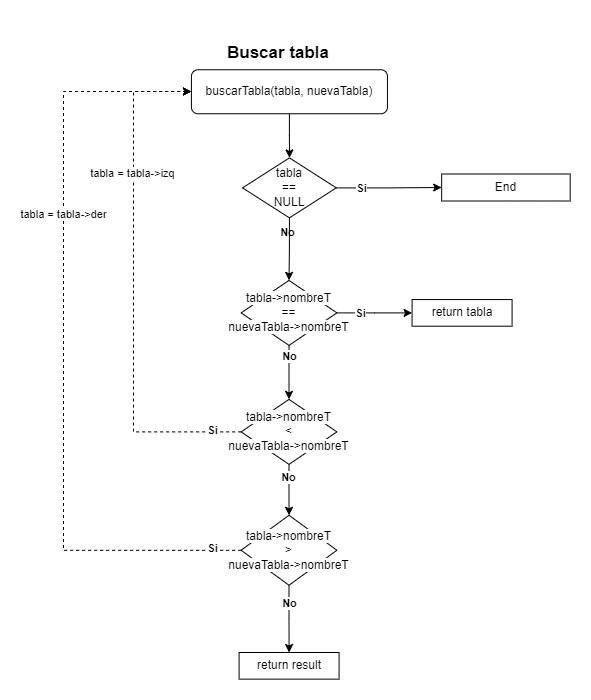

The diagram above was exported from draw.io. Its source (the exported page's mxGraphModel, read from the mxfile embedded in the PNG):
<mxGraphModel dx="2261" dy="780" grid="1" gridSize="10" guides="1" tooltips="1" connect="1" arrows="1" fold="1" page="1" pageScale="1" pageWidth="827" pageHeight="1169" math="0" shadow="0">
  <root>
    <mxCell id="0" />
    <mxCell id="1" parent="0" />
    <mxCell id="2" value="&lt;h1&gt;&lt;font style=&quot;font-size: 17px;&quot;&gt;Buscar tabla&lt;/font&gt;&lt;/h1&gt;" style="text;html=1;align=center;verticalAlign=middle;whiteSpace=wrap;rounded=0;" vertex="1" parent="1">
      <mxGeometry x="1684.9699999999998" y="20" width="160" height="30" as="geometry" />
    </mxCell>
    <mxCell id="3" style="edgeStyle=orthogonalEdgeStyle;rounded=0;orthogonalLoop=1;jettySize=auto;html=1;" edge="1" source="4" target="34" parent="1">
      <mxGeometry relative="1" as="geometry" />
    </mxCell>
    <mxCell id="4" value="buscarTabla(tabla, nuevaTabla)" style="rounded=1;whiteSpace=wrap;html=1;" vertex="1" parent="1">
      <mxGeometry x="1677.92" y="54.26" width="196.01" height="44" as="geometry" />
    </mxCell>
    <mxCell id="5" style="edgeStyle=orthogonalEdgeStyle;rounded=0;orthogonalLoop=1;jettySize=auto;html=1;dashed=1;" edge="1" source="17" target="4" parent="1">
      <mxGeometry relative="1" as="geometry">
        <mxPoint x="1677.93" y="101.13" as="targetPoint" />
        <Array as="points">
          <mxPoint x="1550" y="535" />
          <mxPoint x="1550" y="76" />
        </Array>
      </mxGeometry>
    </mxCell>
    <mxCell id="6" value="tabla = tabla-&amp;gt;der" style="edgeLabel;html=1;align=center;verticalAlign=middle;resizable=0;points=[];" connectable="0" vertex="1" parent="5">
      <mxGeometry x="0.1018" y="1" relative="1" as="geometry">
        <mxPoint y="-93" as="offset" />
      </mxGeometry>
    </mxCell>
    <mxCell id="7" value="&lt;b&gt;Si&lt;/b&gt;" style="edgeLabel;html=1;align=center;verticalAlign=middle;resizable=0;points=[];" connectable="0" vertex="1" parent="5">
      <mxGeometry x="-0.909" y="2" relative="1" as="geometry">
        <mxPoint x="6" y="-4" as="offset" />
      </mxGeometry>
    </mxCell>
    <mxCell id="8" style="edgeStyle=orthogonalEdgeStyle;rounded=0;orthogonalLoop=1;jettySize=auto;html=1;dashed=1;" edge="1" source="14" target="4" parent="1">
      <mxGeometry relative="1" as="geometry">
        <mxPoint x="1677.93" y="101.13" as="targetPoint" />
        <Array as="points">
          <mxPoint x="1620" y="416" />
          <mxPoint x="1620" y="76" />
        </Array>
      </mxGeometry>
    </mxCell>
    <mxCell id="9" value="tabla = tabla-&amp;gt;izq" style="edgeLabel;html=1;align=center;verticalAlign=middle;resizable=0;points=[];" connectable="0" vertex="1" parent="8">
      <mxGeometry x="0.2801" y="2" relative="1" as="geometry">
        <mxPoint y="-43" as="offset" />
      </mxGeometry>
    </mxCell>
    <mxCell id="10" value="&lt;b&gt;Si&lt;/b&gt;" style="edgeLabel;html=1;align=center;verticalAlign=middle;resizable=0;points=[];" connectable="0" vertex="1" parent="8">
      <mxGeometry x="-0.7951" y="-2" relative="1" as="geometry">
        <mxPoint x="23" as="offset" />
      </mxGeometry>
    </mxCell>
    <mxCell id="11" style="edgeStyle=orthogonalEdgeStyle;rounded=0;orthogonalLoop=1;jettySize=auto;html=1;" edge="1" source="14" target="17" parent="1">
      <mxGeometry relative="1" as="geometry" />
    </mxCell>
    <mxCell id="12" value="&lt;b&gt;No&lt;/b&gt;" style="edgeLabel;html=1;align=center;verticalAlign=middle;resizable=0;points=[];" connectable="0" vertex="1" parent="11">
      <mxGeometry x="-0.3372" y="-2" relative="1" as="geometry">
        <mxPoint x="1" y="-4" as="offset" />
      </mxGeometry>
    </mxCell>
    <mxCell id="13" value="" style="group" connectable="0" vertex="1" parent="1">
      <mxGeometry x="1714.0049999999999" y="389" width="123.01" height="65" as="geometry" />
    </mxCell>
    <mxCell id="14" value="" style="rhombus;whiteSpace=wrap;html=1;" vertex="1" parent="13">
      <mxGeometry x="13.624999999999993" y="-5.125" width="95.76" height="65" as="geometry" />
    </mxCell>
    <mxCell id="15" value="&lt;span style=&quot;background-color: rgb(255, 255, 255);&quot;&gt;tabla-&amp;gt;nombreT&lt;/span&gt;&lt;div&gt;&lt;span style=&quot;background-color: rgb(255, 255, 255);&quot;&gt;&amp;lt;&lt;/span&gt;&lt;/div&gt;&lt;div&gt;&lt;span style=&quot;background-color: rgb(255, 255, 255);&quot;&gt;nuevaTabla-&amp;gt;nombreT&lt;/span&gt;&lt;/div&gt;" style="text;html=1;align=center;verticalAlign=middle;whiteSpace=wrap;rounded=0;" vertex="1" parent="13">
      <mxGeometry x="-7.105427357601002e-15" y="4.75" width="123.01" height="45.25" as="geometry" />
    </mxCell>
    <mxCell id="16" value="" style="group" connectable="0" vertex="1" parent="1">
      <mxGeometry x="1714" y="506" width="123.01" height="70" as="geometry" />
    </mxCell>
    <mxCell id="17" value="" style="rhombus;whiteSpace=wrap;html=1;" vertex="1" parent="16">
      <mxGeometry x="13.620000000000005" y="-6.25" width="95.77" height="70" as="geometry" />
    </mxCell>
    <mxCell id="18" value="&lt;span style=&quot;background-color: rgb(255, 255, 255);&quot;&gt;tabla-&amp;gt;nombreT&lt;/span&gt;&lt;div&gt;&lt;span style=&quot;background-color: rgb(255, 255, 255);&quot;&gt;&amp;gt;&lt;/span&gt;&lt;/div&gt;&lt;div&gt;&lt;span style=&quot;background-color: rgb(255, 255, 255);&quot;&gt;nuevaTabla-&amp;gt;nombreT&lt;/span&gt;&lt;/div&gt;" style="text;html=1;align=center;verticalAlign=middle;whiteSpace=wrap;rounded=0;flipV=1;" vertex="1" parent="16">
      <mxGeometry y="7.5" width="123.01" height="42.5" as="geometry" />
    </mxCell>
    <mxCell id="19" value="" style="group" connectable="0" vertex="1" parent="1">
      <mxGeometry x="1714.0049999999999" y="270" width="123.01" height="65" as="geometry" />
    </mxCell>
    <mxCell id="20" value="" style="rhombus;whiteSpace=wrap;html=1;" vertex="1" parent="19">
      <mxGeometry x="13.624999999999993" y="-5.125" width="95.76" height="65" as="geometry" />
    </mxCell>
    <mxCell id="21" value="&lt;span style=&quot;background-color: rgb(255, 255, 255);&quot;&gt;tabla-&amp;gt;nombreT&lt;/span&gt;&lt;div&gt;&lt;span style=&quot;background-color: rgb(255, 255, 255);&quot;&gt;==&lt;/span&gt;&lt;/div&gt;&lt;div&gt;&lt;span style=&quot;background-color: rgb(255, 255, 255);&quot;&gt;nuevaTabla-&amp;gt;nombreT&lt;/span&gt;&lt;/div&gt;" style="text;html=1;align=center;verticalAlign=middle;whiteSpace=wrap;rounded=0;" vertex="1" parent="19">
      <mxGeometry x="-7.105427357601002e-15" y="4.75" width="123.01" height="45.25" as="geometry" />
    </mxCell>
    <mxCell id="22" style="edgeStyle=orthogonalEdgeStyle;rounded=0;orthogonalLoop=1;jettySize=auto;html=1;exitX=0.5;exitY=1;exitDx=0;exitDy=0;entryX=0.5;entryY=0;entryDx=0;entryDy=0;" edge="1" source="20" target="14" parent="1">
      <mxGeometry relative="1" as="geometry">
        <mxPoint x="1779.52" y="335" as="sourcePoint" />
      </mxGeometry>
    </mxCell>
    <mxCell id="23" value="&lt;b&gt;No&lt;/b&gt;" style="edgeLabel;html=1;align=center;verticalAlign=middle;resizable=0;points=[];" connectable="0" vertex="1" parent="22">
      <mxGeometry x="-0.586" relative="1" as="geometry">
        <mxPoint as="offset" />
      </mxGeometry>
    </mxCell>
    <mxCell id="24" value="return tabla" style="rounded=0;whiteSpace=wrap;html=1;" vertex="1" parent="1">
      <mxGeometry x="1898.58" y="284.06" width="100" height="26.63" as="geometry" />
    </mxCell>
    <mxCell id="25" style="edgeStyle=orthogonalEdgeStyle;rounded=0;orthogonalLoop=1;jettySize=auto;html=1;" edge="1" source="20" target="24" parent="1">
      <mxGeometry relative="1" as="geometry" />
    </mxCell>
    <mxCell id="26" value="&lt;b&gt;Si&lt;/b&gt;" style="edgeLabel;html=1;align=center;verticalAlign=middle;resizable=0;points=[];" connectable="0" vertex="1" parent="25">
      <mxGeometry x="-0.2114" y="-1" relative="1" as="geometry">
        <mxPoint x="-7" y="-1" as="offset" />
      </mxGeometry>
    </mxCell>
    <mxCell id="27" value="return result" style="rounded=0;whiteSpace=wrap;html=1;" vertex="1" parent="1">
      <mxGeometry x="1725.58" y="637" width="100" height="26.63" as="geometry" />
    </mxCell>
    <mxCell id="28" style="edgeStyle=orthogonalEdgeStyle;rounded=0;orthogonalLoop=1;jettySize=auto;html=1;" edge="1" source="17" target="27" parent="1">
      <mxGeometry relative="1" as="geometry" />
    </mxCell>
    <mxCell id="29" value="&lt;b&gt;No&lt;/b&gt;" style="edgeLabel;html=1;align=center;verticalAlign=middle;resizable=0;points=[];" connectable="0" vertex="1" parent="28">
      <mxGeometry x="-0.4665" relative="1" as="geometry">
        <mxPoint as="offset" />
      </mxGeometry>
    </mxCell>
    <mxCell id="30" value="&lt;b&gt;No&lt;/b&gt;" style="edgeLabel;html=1;align=center;verticalAlign=middle;resizable=0;points=[];" connectable="0" vertex="1" parent="1">
      <mxGeometry x="1773.9249999999997" y="216.87000000000012" as="geometry" />
    </mxCell>
    <mxCell id="31" style="edgeStyle=orthogonalEdgeStyle;rounded=0;orthogonalLoop=1;jettySize=auto;html=1;" edge="1" source="34" target="35" parent="1">
      <mxGeometry relative="1" as="geometry" />
    </mxCell>
    <mxCell id="32" value="&lt;b&gt;Si&lt;/b&gt;" style="edgeLabel;html=1;align=center;verticalAlign=middle;resizable=0;points=[];" connectable="0" vertex="1" parent="31">
      <mxGeometry x="-0.456" y="-2" relative="1" as="geometry">
        <mxPoint x="-4" y="-2" as="offset" />
      </mxGeometry>
    </mxCell>
    <mxCell id="33" style="edgeStyle=orthogonalEdgeStyle;rounded=0;orthogonalLoop=1;jettySize=auto;html=1;exitX=0.5;exitY=1;exitDx=0;exitDy=0;" edge="1" source="34" target="20" parent="1">
      <mxGeometry relative="1" as="geometry" />
    </mxCell>
    <mxCell id="34" value="tabla&lt;div&gt;==&lt;/div&gt;&lt;div&gt;NULL&lt;/div&gt;" style="rhombus;whiteSpace=wrap;html=1;" vertex="1" parent="1">
      <mxGeometry x="1729.05" y="142.37" width="93.75" height="60" as="geometry" />
    </mxCell>
    <mxCell id="35" value="End" style="rounded=0;whiteSpace=wrap;html=1;" vertex="1" parent="1">
      <mxGeometry x="1928.165" y="158.5" width="128.5" height="27" as="geometry" />
    </mxCell>
  </root>
</mxGraphModel>